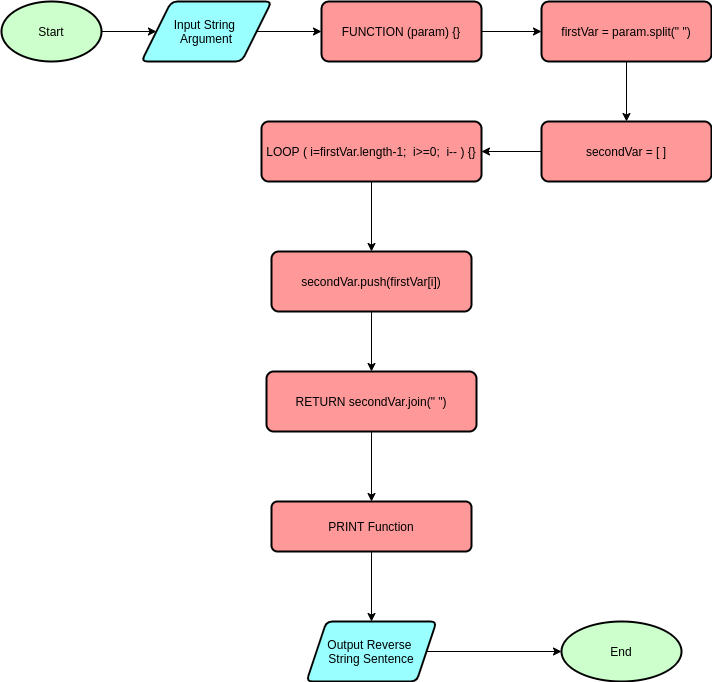

The diagram above was exported from draw.io. Its source (the exported page's mxGraphModel, read from the mxfile embedded in the PNG):
<mxGraphModel dx="1108" dy="395" grid="1" gridSize="10" guides="1" tooltips="1" connect="1" arrows="1" fold="1" page="1" pageScale="1" pageWidth="850" pageHeight="1100" math="0" shadow="0">
  <root>
    <mxCell id="0" />
    <mxCell id="1" parent="0" />
    <mxCell id="mhJB02G0qV7n-JNfpd2f-7" value="" style="edgeStyle=orthogonalEdgeStyle;rounded=0;orthogonalLoop=1;jettySize=auto;html=1;" parent="1" source="mhJB02G0qV7n-JNfpd2f-1" target="mhJB02G0qV7n-JNfpd2f-6" edge="1">
      <mxGeometry relative="1" as="geometry" />
    </mxCell>
    <mxCell id="mhJB02G0qV7n-JNfpd2f-1" value="Start" style="strokeWidth=2;html=1;shape=mxgraph.flowchart.start_1;whiteSpace=wrap;fillColor=#CCFFCC;" parent="1" vertex="1">
      <mxGeometry x="50" y="60" width="100" height="60" as="geometry" />
    </mxCell>
    <mxCell id="mhJB02G0qV7n-JNfpd2f-9" value="" style="edgeStyle=orthogonalEdgeStyle;rounded=0;orthogonalLoop=1;jettySize=auto;html=1;" parent="1" source="mhJB02G0qV7n-JNfpd2f-6" target="mhJB02G0qV7n-JNfpd2f-8" edge="1">
      <mxGeometry relative="1" as="geometry" />
    </mxCell>
    <mxCell id="mhJB02G0qV7n-JNfpd2f-6" value="Input String &lt;br&gt;Argument" style="shape=parallelogram;html=1;strokeWidth=2;perimeter=parallelogramPerimeter;whiteSpace=wrap;rounded=1;arcSize=12;size=0.23;fillColor=#99FFFF;" parent="1" vertex="1">
      <mxGeometry x="190" y="60" width="130" height="60" as="geometry" />
    </mxCell>
    <mxCell id="k83LJezQm5C6UJ4Z2jZr-2" value="" style="edgeStyle=orthogonalEdgeStyle;rounded=0;orthogonalLoop=1;jettySize=auto;html=1;" edge="1" parent="1" source="mhJB02G0qV7n-JNfpd2f-8" target="k83LJezQm5C6UJ4Z2jZr-1">
      <mxGeometry relative="1" as="geometry" />
    </mxCell>
    <mxCell id="mhJB02G0qV7n-JNfpd2f-8" value="&lt;div style=&quot;text-align: left&quot;&gt;&lt;span&gt;FUNCTION (param) {&lt;/span&gt;&lt;span&gt;}&lt;/span&gt;&lt;/div&gt;" style="whiteSpace=wrap;html=1;rounded=1;strokeWidth=2;arcSize=12;fillColor=#FF9999;" parent="1" vertex="1">
      <mxGeometry x="370" y="60" width="160" height="60" as="geometry" />
    </mxCell>
    <mxCell id="mhJB02G0qV7n-JNfpd2f-13" value="" style="edgeStyle=orthogonalEdgeStyle;rounded=0;orthogonalLoop=1;jettySize=auto;html=1;" parent="1" source="mhJB02G0qV7n-JNfpd2f-10" target="mhJB02G0qV7n-JNfpd2f-12" edge="1">
      <mxGeometry relative="1" as="geometry" />
    </mxCell>
    <mxCell id="mhJB02G0qV7n-JNfpd2f-10" value="PRINT Function" style="whiteSpace=wrap;html=1;rounded=1;strokeWidth=2;arcSize=12;fillColor=#FF9999;" parent="1" vertex="1">
      <mxGeometry x="320" y="560" width="200" height="50" as="geometry" />
    </mxCell>
    <mxCell id="mhJB02G0qV7n-JNfpd2f-15" value="" style="edgeStyle=orthogonalEdgeStyle;rounded=0;orthogonalLoop=1;jettySize=auto;html=1;" parent="1" source="mhJB02G0qV7n-JNfpd2f-12" target="mhJB02G0qV7n-JNfpd2f-14" edge="1">
      <mxGeometry relative="1" as="geometry" />
    </mxCell>
    <mxCell id="mhJB02G0qV7n-JNfpd2f-12" value="Output Reverse &lt;br&gt;String Sentence" style="shape=parallelogram;perimeter=parallelogramPerimeter;whiteSpace=wrap;html=1;fixedSize=1;rounded=1;strokeWidth=2;arcSize=12;fillColor=#99FFFF;" parent="1" vertex="1">
      <mxGeometry x="355" y="680" width="130" height="60" as="geometry" />
    </mxCell>
    <mxCell id="mhJB02G0qV7n-JNfpd2f-14" value="End" style="ellipse;whiteSpace=wrap;html=1;rounded=1;strokeWidth=2;arcSize=12;fillColor=#CCFFCC;" parent="1" vertex="1">
      <mxGeometry x="610" y="680" width="120" height="60" as="geometry" />
    </mxCell>
    <mxCell id="k83LJezQm5C6UJ4Z2jZr-4" value="" style="edgeStyle=orthogonalEdgeStyle;rounded=0;orthogonalLoop=1;jettySize=auto;html=1;" edge="1" parent="1" source="k83LJezQm5C6UJ4Z2jZr-1" target="k83LJezQm5C6UJ4Z2jZr-3">
      <mxGeometry relative="1" as="geometry" />
    </mxCell>
    <mxCell id="k83LJezQm5C6UJ4Z2jZr-1" value="firstVar = param.split(&quot; &quot;)" style="whiteSpace=wrap;html=1;rounded=1;strokeWidth=2;fillColor=#FF9999;arcSize=12;" vertex="1" parent="1">
      <mxGeometry x="590" y="60" width="170" height="60" as="geometry" />
    </mxCell>
    <mxCell id="k83LJezQm5C6UJ4Z2jZr-6" value="" style="edgeStyle=orthogonalEdgeStyle;rounded=0;orthogonalLoop=1;jettySize=auto;html=1;" edge="1" parent="1" source="k83LJezQm5C6UJ4Z2jZr-3" target="k83LJezQm5C6UJ4Z2jZr-5">
      <mxGeometry relative="1" as="geometry" />
    </mxCell>
    <mxCell id="k83LJezQm5C6UJ4Z2jZr-3" value="secondVar = [ ]" style="whiteSpace=wrap;html=1;rounded=1;strokeWidth=2;fillColor=#FF9999;arcSize=12;" vertex="1" parent="1">
      <mxGeometry x="590" y="180" width="170" height="60" as="geometry" />
    </mxCell>
    <mxCell id="k83LJezQm5C6UJ4Z2jZr-9" value="" style="edgeStyle=orthogonalEdgeStyle;rounded=0;orthogonalLoop=1;jettySize=auto;html=1;" edge="1" parent="1" source="k83LJezQm5C6UJ4Z2jZr-5" target="k83LJezQm5C6UJ4Z2jZr-8">
      <mxGeometry relative="1" as="geometry" />
    </mxCell>
    <mxCell id="k83LJezQm5C6UJ4Z2jZr-5" value="&lt;span style=&quot;text-align: left&quot;&gt;LOOP ( i=firstVar.length-1;&amp;nbsp; i&amp;gt;=0;&amp;nbsp; i-- ) {&lt;/span&gt;&lt;span style=&quot;text-align: left&quot;&gt;}&lt;/span&gt;" style="whiteSpace=wrap;html=1;rounded=1;strokeWidth=2;fillColor=#FF9999;arcSize=12;" vertex="1" parent="1">
      <mxGeometry x="310" y="180" width="220" height="60" as="geometry" />
    </mxCell>
    <mxCell id="k83LJezQm5C6UJ4Z2jZr-11" value="" style="edgeStyle=orthogonalEdgeStyle;rounded=0;orthogonalLoop=1;jettySize=auto;html=1;" edge="1" parent="1" source="k83LJezQm5C6UJ4Z2jZr-8" target="k83LJezQm5C6UJ4Z2jZr-10">
      <mxGeometry relative="1" as="geometry" />
    </mxCell>
    <mxCell id="k83LJezQm5C6UJ4Z2jZr-8" value="secondVar.push(firstVar[i])" style="rounded=1;whiteSpace=wrap;html=1;strokeWidth=2;fillColor=#FF9999;arcSize=12;" vertex="1" parent="1">
      <mxGeometry x="320" y="310" width="200" height="60" as="geometry" />
    </mxCell>
    <mxCell id="k83LJezQm5C6UJ4Z2jZr-12" value="" style="edgeStyle=orthogonalEdgeStyle;rounded=0;orthogonalLoop=1;jettySize=auto;html=1;" edge="1" parent="1" source="k83LJezQm5C6UJ4Z2jZr-10" target="mhJB02G0qV7n-JNfpd2f-10">
      <mxGeometry relative="1" as="geometry" />
    </mxCell>
    <mxCell id="k83LJezQm5C6UJ4Z2jZr-10" value="RETURN secondVar.join(&quot; &quot;)" style="rounded=1;whiteSpace=wrap;html=1;strokeWidth=2;fillColor=#FF9999;arcSize=12;" vertex="1" parent="1">
      <mxGeometry x="315" y="430" width="210" height="60" as="geometry" />
    </mxCell>
  </root>
</mxGraphModel>